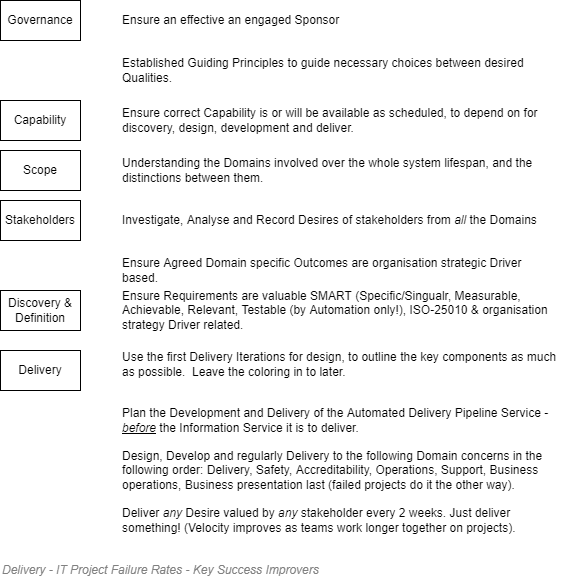

The diagram above was exported from draw.io. Its source (the exported page's mxGraphModel, read from the mxfile embedded in the PNG):
<mxGraphModel dx="782" dy="549" grid="1" gridSize="10" guides="1" tooltips="1" connect="1" arrows="1" fold="1" page="1" pageScale="1" pageWidth="827" pageHeight="1169" math="0" shadow="0">
  <root>
    <mxCell id="xxefhnS9KNOK6FjML2S5-0" />
    <mxCell id="xxefhnS9KNOK6FjML2S5-1" value="About" parent="xxefhnS9KNOK6FjML2S5-0" />
    <mxCell id="xxefhnS9KNOK6FjML2S5-30" value="Governance" style="rounded=0;whiteSpace=wrap;html=1;" parent="xxefhnS9KNOK6FjML2S5-1" vertex="1">
      <mxGeometry x="120" y="200" width="80" height="40" as="geometry" />
    </mxCell>
    <mxCell id="xxefhnS9KNOK6FjML2S5-31" value="Scope" style="rounded=0;whiteSpace=wrap;html=1;" parent="xxefhnS9KNOK6FjML2S5-1" vertex="1">
      <mxGeometry x="120" y="350" width="80" height="40" as="geometry" />
    </mxCell>
    <mxCell id="xxefhnS9KNOK6FjML2S5-32" value="Delivery" style="rounded=0;whiteSpace=wrap;html=1;" parent="xxefhnS9KNOK6FjML2S5-1" vertex="1">
      <mxGeometry x="120" y="550" width="80" height="40" as="geometry" />
    </mxCell>
    <mxCell id="xxefhnS9KNOK6FjML2S5-34" value="Capability" style="rounded=0;whiteSpace=wrap;html=1;" parent="xxefhnS9KNOK6FjML2S5-1" vertex="1">
      <mxGeometry x="120" y="300" width="80" height="40" as="geometry" />
    </mxCell>
    <mxCell id="oft3vJ2S5qGWt_ra30s_-0" value="Discovery &amp;amp; Definition" style="rounded=0;whiteSpace=wrap;html=1;" parent="xxefhnS9KNOK6FjML2S5-1" vertex="1">
      <mxGeometry x="120" y="490" width="80" height="40" as="geometry" />
    </mxCell>
    <mxCell id="oft3vJ2S5qGWt_ra30s_-2" value="Stakeholders" style="rounded=0;whiteSpace=wrap;html=1;" parent="xxefhnS9KNOK6FjML2S5-1" vertex="1">
      <mxGeometry x="120" y="400" width="80" height="40" as="geometry" />
    </mxCell>
    <mxCell id="xxefhnS9KNOK6FjML2S5-6" value="Boxes" style="locked=1;" parent="xxefhnS9KNOK6FjML2S5-0" />
    <mxCell id="xxefhnS9KNOK6FjML2S5-7" value="Ensure an effective an engaged Sponsor" style="rounded=1;whiteSpace=wrap;html=1;align=left;strokeColor=none;fillColor=none;" parent="xxefhnS9KNOK6FjML2S5-6" vertex="1">
      <mxGeometry x="240" y="200" width="440" height="40" as="geometry" />
    </mxCell>
    <mxCell id="xxefhnS9KNOK6FjML2S5-24" value="Ensure Agreed Domain specific Outcomes are organisation strategic Driver based." style="rounded=1;whiteSpace=wrap;html=1;align=left;strokeColor=none;fillColor=none;" parent="xxefhnS9KNOK6FjML2S5-6" vertex="1">
      <mxGeometry x="240" y="450" width="440" height="40" as="geometry" />
    </mxCell>
    <mxCell id="xxefhnS9KNOK6FjML2S5-25" value="Ensure Requirements are valuable SMART (Specific/Singualr, Measurable, Achievable, Relevant, Testable (by Automation only!), ISO-25010 &amp;amp; organisation strategy Driver related." style="rounded=1;whiteSpace=wrap;html=1;align=left;strokeColor=none;fillColor=none;" parent="xxefhnS9KNOK6FjML2S5-6" vertex="1">
      <mxGeometry x="240" y="490" width="440" height="40" as="geometry" />
    </mxCell>
    <mxCell id="xxefhnS9KNOK6FjML2S5-26" value="Understanding the Domains involved over the whole system lifespan, and the distinctions between them." style="rounded=1;whiteSpace=wrap;html=1;align=left;strokeColor=none;fillColor=none;" parent="xxefhnS9KNOK6FjML2S5-6" vertex="1">
      <mxGeometry x="240" y="350" width="440" height="40" as="geometry" />
    </mxCell>
    <mxCell id="xxefhnS9KNOK6FjML2S5-27" value="Investigate, Analyse and Record Desires of stakeholders from &lt;i&gt;all&lt;/i&gt; the Domains" style="rounded=1;whiteSpace=wrap;html=1;align=left;strokeColor=none;fillColor=none;" parent="xxefhnS9KNOK6FjML2S5-6" vertex="1">
      <mxGeometry x="240" y="400" width="440" height="40" as="geometry" />
    </mxCell>
    <mxCell id="xxefhnS9KNOK6FjML2S5-28" value="Established Guiding Principles to guide necessary choices between desired Qualities." style="rounded=1;whiteSpace=wrap;html=1;align=left;strokeColor=none;fillColor=none;" parent="xxefhnS9KNOK6FjML2S5-6" vertex="1">
      <mxGeometry x="240" y="250" width="440" height="40" as="geometry" />
    </mxCell>
    <mxCell id="xxefhnS9KNOK6FjML2S5-29" value="Plan the Development and Delivery of the Automated Delivery Pipeline Service - &lt;u&gt;&lt;i&gt;before&lt;/i&gt;&lt;/u&gt; the Information Service it is to deliver." style="rounded=1;whiteSpace=wrap;html=1;align=left;strokeColor=none;fillColor=none;" parent="xxefhnS9KNOK6FjML2S5-6" vertex="1">
      <mxGeometry x="240" y="600" width="440" height="40" as="geometry" />
    </mxCell>
    <mxCell id="xxefhnS9KNOK6FjML2S5-35" value="Ensure correct Capability is or will be available as scheduled, to depend on for discovery, design, development and deliver." style="rounded=1;whiteSpace=wrap;html=1;align=left;strokeColor=none;fillColor=none;" parent="xxefhnS9KNOK6FjML2S5-6" vertex="1">
      <mxGeometry x="240" y="300" width="440" height="40" as="geometry" />
    </mxCell>
    <mxCell id="xxefhnS9KNOK6FjML2S5-36" value="Design, Develop and regularly Delivery to the following Domain concerns in the following order: Delivery, Safety, Accreditability, Operations, Support, Business operations, Business presentation last (failed projects do it the other way)." style="rounded=1;whiteSpace=wrap;html=1;align=left;strokeColor=none;fillColor=none;" parent="xxefhnS9KNOK6FjML2S5-6" vertex="1">
      <mxGeometry x="240" y="650" width="440" height="40" as="geometry" />
    </mxCell>
    <mxCell id="xxefhnS9KNOK6FjML2S5-37" value="Deliver&amp;nbsp;&lt;i&gt;any&lt;/i&gt;&amp;nbsp;Desire valued by &lt;i&gt;any&lt;/i&gt; stakeholder every 2 weeks. Just deliver something! (Velocity improves as teams work longer together on projects).&amp;nbsp;&amp;nbsp;" style="rounded=1;whiteSpace=wrap;html=1;align=left;strokeColor=none;fillColor=none;" parent="xxefhnS9KNOK6FjML2S5-6" vertex="1">
      <mxGeometry x="240" y="700" width="440" height="40" as="geometry" />
    </mxCell>
    <mxCell id="xxefhnS9KNOK6FjML2S5-38" value="Use the first Delivery Iterations for design, to outline the key components as much as possible.&amp;nbsp; Leave the coloring in to later." style="rounded=1;whiteSpace=wrap;html=1;align=left;strokeColor=none;fillColor=none;" parent="xxefhnS9KNOK6FjML2S5-6" vertex="1">
      <mxGeometry x="240" y="544" width="440" height="40" as="geometry" />
    </mxCell>
    <mxCell id="uinCoyKAKy3VDeIidrlk-3" value="Title/Diagram" style="" parent="xxefhnS9KNOK6FjML2S5-0" />
    <mxCell id="uinCoyKAKy3VDeIidrlk-0" value="&lt;font style=&quot;font-size: 12px;&quot;&gt;Delivery - IT Project Failure Rates - Key Success Improvers&lt;/font&gt;" style="text;strokeColor=none;fillColor=none;html=1;fontSize=12;fontStyle=2;verticalAlign=middle;align=left;shadow=0;glass=0;comic=0;opacity=30;fontColor=#808080;" parent="uinCoyKAKy3VDeIidrlk-3" vertex="1">
      <mxGeometry x="120" y="760" width="520" height="20" as="geometry" />
    </mxCell>
  </root>
</mxGraphModel>